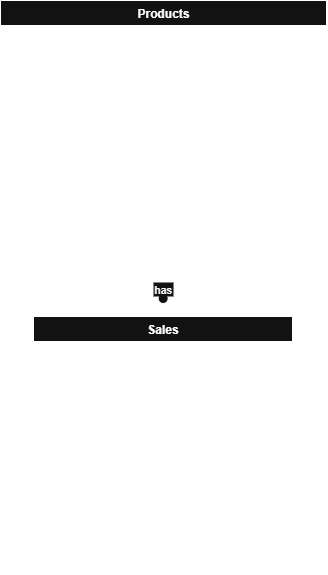

The diagram above was exported from draw.io. Its source (the exported page's mxGraphModel, read from the mxfile embedded in the PNG):
<mxGraphModel dx="1293" dy="675" grid="1" gridSize="10" guides="1" tooltips="1" connect="1" arrows="1" fold="1" page="1" pageScale="1" pageWidth="827" pageHeight="1169" math="0" shadow="0">
  <root>
    <mxCell id="0" />
    <mxCell id="1" parent="0" />
    <mxCell id="02IH06npxrkTg8v-JtOG-49" value="Products" style="shape=table;startSize=25;container=1;collapsible=0;childLayout=tableLayout;fixedRows=1;rowLines=1;fontStyle=1;align=center;resizeLast=1;" vertex="1" parent="1">
      <mxGeometry x="20" y="610" width="326" height="261" as="geometry" />
    </mxCell>
    <mxCell id="02IH06npxrkTg8v-JtOG-50" style="shape=tableRow;horizontal=0;startSize=0;swimlaneHead=0;swimlaneBody=0;fillColor=none;collapsible=0;dropTarget=0;points=[[0,0.5],[1,0.5]];portConstraint=eastwest;top=0;left=0;right=0;bottom=0;" vertex="1" parent="02IH06npxrkTg8v-JtOG-49">
      <mxGeometry y="25" width="326" height="47" as="geometry" />
    </mxCell>
    <mxCell id="02IH06npxrkTg8v-JtOG-51" value="INT" style="shape=partialRectangle;connectable=0;fillColor=none;top=0;left=0;bottom=0;right=0;align=left;spacingLeft=2;overflow=hidden;fontSize=11;" vertex="1" parent="02IH06npxrkTg8v-JtOG-50">
      <mxGeometry width="72" height="47" as="geometry">
        <mxRectangle width="72" height="47" as="alternateBounds" />
      </mxGeometry>
    </mxCell>
    <mxCell id="02IH06npxrkTg8v-JtOG-52" value="product_id" style="shape=partialRectangle;connectable=0;fillColor=none;top=0;left=0;bottom=0;right=0;align=left;spacingLeft=2;overflow=hidden;fontSize=11;" vertex="1" parent="02IH06npxrkTg8v-JtOG-50">
      <mxGeometry x="72" width="232" height="47" as="geometry">
        <mxRectangle width="232" height="47" as="alternateBounds" />
      </mxGeometry>
    </mxCell>
    <mxCell id="02IH06npxrkTg8v-JtOG-53" value="PK" style="shape=partialRectangle;connectable=0;fillColor=none;top=0;left=0;bottom=0;right=0;align=left;spacingLeft=2;overflow=hidden;fontSize=11;" vertex="1" parent="02IH06npxrkTg8v-JtOG-50">
      <mxGeometry x="304" width="22" height="47" as="geometry">
        <mxRectangle width="22" height="47" as="alternateBounds" />
      </mxGeometry>
    </mxCell>
    <mxCell id="02IH06npxrkTg8v-JtOG-54" style="shape=tableRow;horizontal=0;startSize=0;swimlaneHead=0;swimlaneBody=0;fillColor=none;collapsible=0;dropTarget=0;points=[[0,0.5],[1,0.5]];portConstraint=eastwest;top=0;left=0;right=0;bottom=0;" vertex="1" parent="02IH06npxrkTg8v-JtOG-49">
      <mxGeometry y="72" width="326" height="47" as="geometry" />
    </mxCell>
    <mxCell id="02IH06npxrkTg8v-JtOG-55" value="VARCHAR" style="shape=partialRectangle;connectable=0;fillColor=none;top=0;left=0;bottom=0;right=0;align=left;spacingLeft=2;overflow=hidden;fontSize=11;" vertex="1" parent="02IH06npxrkTg8v-JtOG-54">
      <mxGeometry width="72" height="47" as="geometry">
        <mxRectangle width="72" height="47" as="alternateBounds" />
      </mxGeometry>
    </mxCell>
    <mxCell id="02IH06npxrkTg8v-JtOG-56" value="name" style="shape=partialRectangle;connectable=0;fillColor=none;top=0;left=0;bottom=0;right=0;align=left;spacingLeft=2;overflow=hidden;fontSize=11;" vertex="1" parent="02IH06npxrkTg8v-JtOG-54">
      <mxGeometry x="72" width="232" height="47" as="geometry">
        <mxRectangle width="232" height="47" as="alternateBounds" />
      </mxGeometry>
    </mxCell>
    <mxCell id="02IH06npxrkTg8v-JtOG-57" value="" style="shape=partialRectangle;connectable=0;fillColor=none;top=0;left=0;bottom=0;right=0;align=left;spacingLeft=2;overflow=hidden;fontSize=11;" vertex="1" parent="02IH06npxrkTg8v-JtOG-54">
      <mxGeometry x="304" width="22" height="47" as="geometry">
        <mxRectangle width="22" height="47" as="alternateBounds" />
      </mxGeometry>
    </mxCell>
    <mxCell id="02IH06npxrkTg8v-JtOG-58" style="shape=tableRow;horizontal=0;startSize=0;swimlaneHead=0;swimlaneBody=0;fillColor=none;collapsible=0;dropTarget=0;points=[[0,0.5],[1,0.5]];portConstraint=eastwest;top=0;left=0;right=0;bottom=0;" vertex="1" parent="02IH06npxrkTg8v-JtOG-49">
      <mxGeometry y="119" width="326" height="47" as="geometry" />
    </mxCell>
    <mxCell id="02IH06npxrkTg8v-JtOG-59" value="DECIMAL" style="shape=partialRectangle;connectable=0;fillColor=none;top=0;left=0;bottom=0;right=0;align=left;spacingLeft=2;overflow=hidden;fontSize=11;" vertex="1" parent="02IH06npxrkTg8v-JtOG-58">
      <mxGeometry width="72" height="47" as="geometry">
        <mxRectangle width="72" height="47" as="alternateBounds" />
      </mxGeometry>
    </mxCell>
    <mxCell id="02IH06npxrkTg8v-JtOG-60" value="purchase_price" style="shape=partialRectangle;connectable=0;fillColor=none;top=0;left=0;bottom=0;right=0;align=left;spacingLeft=2;overflow=hidden;fontSize=11;" vertex="1" parent="02IH06npxrkTg8v-JtOG-58">
      <mxGeometry x="72" width="232" height="47" as="geometry">
        <mxRectangle width="232" height="47" as="alternateBounds" />
      </mxGeometry>
    </mxCell>
    <mxCell id="02IH06npxrkTg8v-JtOG-61" value="" style="shape=partialRectangle;connectable=0;fillColor=none;top=0;left=0;bottom=0;right=0;align=left;spacingLeft=2;overflow=hidden;fontSize=11;" vertex="1" parent="02IH06npxrkTg8v-JtOG-58">
      <mxGeometry x="304" width="22" height="47" as="geometry">
        <mxRectangle width="22" height="47" as="alternateBounds" />
      </mxGeometry>
    </mxCell>
    <mxCell id="02IH06npxrkTg8v-JtOG-62" style="shape=tableRow;horizontal=0;startSize=0;swimlaneHead=0;swimlaneBody=0;fillColor=none;collapsible=0;dropTarget=0;points=[[0,0.5],[1,0.5]];portConstraint=eastwest;top=0;left=0;right=0;bottom=0;" vertex="1" parent="02IH06npxrkTg8v-JtOG-49">
      <mxGeometry y="166" width="326" height="47" as="geometry" />
    </mxCell>
    <mxCell id="02IH06npxrkTg8v-JtOG-63" value="DATE" style="shape=partialRectangle;connectable=0;fillColor=none;top=0;left=0;bottom=0;right=0;align=left;spacingLeft=2;overflow=hidden;fontSize=11;" vertex="1" parent="02IH06npxrkTg8v-JtOG-62">
      <mxGeometry width="72" height="47" as="geometry">
        <mxRectangle width="72" height="47" as="alternateBounds" />
      </mxGeometry>
    </mxCell>
    <mxCell id="02IH06npxrkTg8v-JtOG-64" value="updated_at" style="shape=partialRectangle;connectable=0;fillColor=none;top=0;left=0;bottom=0;right=0;align=left;spacingLeft=2;overflow=hidden;fontSize=11;" vertex="1" parent="02IH06npxrkTg8v-JtOG-62">
      <mxGeometry x="72" width="232" height="47" as="geometry">
        <mxRectangle width="232" height="47" as="alternateBounds" />
      </mxGeometry>
    </mxCell>
    <mxCell id="02IH06npxrkTg8v-JtOG-65" value="" style="shape=partialRectangle;connectable=0;fillColor=none;top=0;left=0;bottom=0;right=0;align=left;spacingLeft=2;overflow=hidden;fontSize=11;" vertex="1" parent="02IH06npxrkTg8v-JtOG-62">
      <mxGeometry x="304" width="22" height="47" as="geometry">
        <mxRectangle width="22" height="47" as="alternateBounds" />
      </mxGeometry>
    </mxCell>
    <mxCell id="02IH06npxrkTg8v-JtOG-106" style="shape=tableRow;horizontal=0;startSize=0;swimlaneHead=0;swimlaneBody=0;fillColor=none;collapsible=0;dropTarget=0;points=[[0,0.5],[1,0.5]];portConstraint=eastwest;top=0;left=0;right=0;bottom=0;" vertex="1" parent="02IH06npxrkTg8v-JtOG-49">
      <mxGeometry y="213" width="326" height="47" as="geometry" />
    </mxCell>
    <mxCell id="02IH06npxrkTg8v-JtOG-107" value="INT" style="shape=partialRectangle;connectable=0;fillColor=none;top=0;left=0;bottom=0;right=0;align=left;spacingLeft=2;overflow=hidden;fontSize=11;" vertex="1" parent="02IH06npxrkTg8v-JtOG-106">
      <mxGeometry width="72" height="47" as="geometry">
        <mxRectangle width="72" height="47" as="alternateBounds" />
      </mxGeometry>
    </mxCell>
    <mxCell id="02IH06npxrkTg8v-JtOG-108" value="Quantity" style="shape=partialRectangle;connectable=0;fillColor=none;top=0;left=0;bottom=0;right=0;align=left;spacingLeft=2;overflow=hidden;fontSize=11;" vertex="1" parent="02IH06npxrkTg8v-JtOG-106">
      <mxGeometry x="72" width="232" height="47" as="geometry">
        <mxRectangle width="232" height="47" as="alternateBounds" />
      </mxGeometry>
    </mxCell>
    <mxCell id="02IH06npxrkTg8v-JtOG-109" style="shape=partialRectangle;connectable=0;fillColor=none;top=0;left=0;bottom=0;right=0;align=left;spacingLeft=2;overflow=hidden;fontSize=11;" vertex="1" parent="02IH06npxrkTg8v-JtOG-106">
      <mxGeometry x="304" width="22" height="47" as="geometry">
        <mxRectangle width="22" height="47" as="alternateBounds" />
      </mxGeometry>
    </mxCell>
    <mxCell id="02IH06npxrkTg8v-JtOG-66" value="Sales" style="shape=table;startSize=25;container=1;collapsible=0;childLayout=tableLayout;fixedRows=1;rowLines=1;fontStyle=1;align=center;resizeLast=1;" vertex="1" parent="1">
      <mxGeometry x="53" y="926" width="259" height="257" as="geometry" />
    </mxCell>
    <mxCell id="02IH06npxrkTg8v-JtOG-67" style="shape=tableRow;horizontal=0;startSize=0;swimlaneHead=0;swimlaneBody=0;fillColor=none;collapsible=0;dropTarget=0;points=[[0,0.5],[1,0.5]];portConstraint=eastwest;top=0;left=0;right=0;bottom=0;" vertex="1" parent="02IH06npxrkTg8v-JtOG-66">
      <mxGeometry y="25" width="259" height="46" as="geometry" />
    </mxCell>
    <mxCell id="02IH06npxrkTg8v-JtOG-68" value="INT" style="shape=partialRectangle;connectable=0;fillColor=none;top=0;left=0;bottom=0;right=0;align=left;spacingLeft=2;overflow=hidden;fontSize=11;" vertex="1" parent="02IH06npxrkTg8v-JtOG-67">
      <mxGeometry width="48" height="46" as="geometry">
        <mxRectangle width="48" height="46" as="alternateBounds" />
      </mxGeometry>
    </mxCell>
    <mxCell id="02IH06npxrkTg8v-JtOG-69" value="sale_id" style="shape=partialRectangle;connectable=0;fillColor=none;top=0;left=0;bottom=0;right=0;align=left;spacingLeft=2;overflow=hidden;fontSize=11;" vertex="1" parent="02IH06npxrkTg8v-JtOG-67">
      <mxGeometry x="48" width="189" height="46" as="geometry">
        <mxRectangle width="189" height="46" as="alternateBounds" />
      </mxGeometry>
    </mxCell>
    <mxCell id="02IH06npxrkTg8v-JtOG-70" value="PK" style="shape=partialRectangle;connectable=0;fillColor=none;top=0;left=0;bottom=0;right=0;align=left;spacingLeft=2;overflow=hidden;fontSize=11;" vertex="1" parent="02IH06npxrkTg8v-JtOG-67">
      <mxGeometry x="237" width="22" height="46" as="geometry">
        <mxRectangle width="22" height="46" as="alternateBounds" />
      </mxGeometry>
    </mxCell>
    <mxCell id="02IH06npxrkTg8v-JtOG-71" style="shape=tableRow;horizontal=0;startSize=0;swimlaneHead=0;swimlaneBody=0;fillColor=none;collapsible=0;dropTarget=0;points=[[0,0.5],[1,0.5]];portConstraint=eastwest;top=0;left=0;right=0;bottom=0;" vertex="1" parent="02IH06npxrkTg8v-JtOG-66">
      <mxGeometry y="71" width="259" height="46" as="geometry" />
    </mxCell>
    <mxCell id="02IH06npxrkTg8v-JtOG-72" value="INT" style="shape=partialRectangle;connectable=0;fillColor=none;top=0;left=0;bottom=0;right=0;align=left;spacingLeft=2;overflow=hidden;fontSize=11;" vertex="1" parent="02IH06npxrkTg8v-JtOG-71">
      <mxGeometry width="48" height="46" as="geometry">
        <mxRectangle width="48" height="46" as="alternateBounds" />
      </mxGeometry>
    </mxCell>
    <mxCell id="02IH06npxrkTg8v-JtOG-73" value="product_id" style="shape=partialRectangle;connectable=0;fillColor=none;top=0;left=0;bottom=0;right=0;align=left;spacingLeft=2;overflow=hidden;fontSize=11;" vertex="1" parent="02IH06npxrkTg8v-JtOG-71">
      <mxGeometry x="48" width="189" height="46" as="geometry">
        <mxRectangle width="189" height="46" as="alternateBounds" />
      </mxGeometry>
    </mxCell>
    <mxCell id="02IH06npxrkTg8v-JtOG-74" value="FK" style="shape=partialRectangle;connectable=0;fillColor=none;top=0;left=0;bottom=0;right=0;align=left;spacingLeft=2;overflow=hidden;fontSize=11;" vertex="1" parent="02IH06npxrkTg8v-JtOG-71">
      <mxGeometry x="237" width="22" height="46" as="geometry">
        <mxRectangle width="22" height="46" as="alternateBounds" />
      </mxGeometry>
    </mxCell>
    <mxCell id="02IH06npxrkTg8v-JtOG-75" style="shape=tableRow;horizontal=0;startSize=0;swimlaneHead=0;swimlaneBody=0;fillColor=none;collapsible=0;dropTarget=0;points=[[0,0.5],[1,0.5]];portConstraint=eastwest;top=0;left=0;right=0;bottom=0;" vertex="1" parent="02IH06npxrkTg8v-JtOG-66">
      <mxGeometry y="117" width="259" height="46" as="geometry" />
    </mxCell>
    <mxCell id="02IH06npxrkTg8v-JtOG-76" value="INT" style="shape=partialRectangle;connectable=0;fillColor=none;top=0;left=0;bottom=0;right=0;align=left;spacingLeft=2;overflow=hidden;fontSize=11;" vertex="1" parent="02IH06npxrkTg8v-JtOG-75">
      <mxGeometry width="48" height="46" as="geometry">
        <mxRectangle width="48" height="46" as="alternateBounds" />
      </mxGeometry>
    </mxCell>
    <mxCell id="02IH06npxrkTg8v-JtOG-77" value="quantity_sold" style="shape=partialRectangle;connectable=0;fillColor=none;top=0;left=0;bottom=0;right=0;align=left;spacingLeft=2;overflow=hidden;fontSize=11;" vertex="1" parent="02IH06npxrkTg8v-JtOG-75">
      <mxGeometry x="48" width="189" height="46" as="geometry">
        <mxRectangle width="189" height="46" as="alternateBounds" />
      </mxGeometry>
    </mxCell>
    <mxCell id="02IH06npxrkTg8v-JtOG-78" value="" style="shape=partialRectangle;connectable=0;fillColor=none;top=0;left=0;bottom=0;right=0;align=left;spacingLeft=2;overflow=hidden;fontSize=11;" vertex="1" parent="02IH06npxrkTg8v-JtOG-75">
      <mxGeometry x="237" width="22" height="46" as="geometry">
        <mxRectangle width="22" height="46" as="alternateBounds" />
      </mxGeometry>
    </mxCell>
    <mxCell id="02IH06npxrkTg8v-JtOG-79" style="shape=tableRow;horizontal=0;startSize=0;swimlaneHead=0;swimlaneBody=0;fillColor=none;collapsible=0;dropTarget=0;points=[[0,0.5],[1,0.5]];portConstraint=eastwest;top=0;left=0;right=0;bottom=0;" vertex="1" parent="02IH06npxrkTg8v-JtOG-66">
      <mxGeometry y="163" width="259" height="46" as="geometry" />
    </mxCell>
    <mxCell id="02IH06npxrkTg8v-JtOG-80" value="DECIMAL" style="shape=partialRectangle;connectable=0;fillColor=none;top=0;left=0;bottom=0;right=0;align=left;spacingLeft=2;overflow=hidden;fontSize=11;" vertex="1" parent="02IH06npxrkTg8v-JtOG-79">
      <mxGeometry width="48" height="46" as="geometry">
        <mxRectangle width="48" height="46" as="alternateBounds" />
      </mxGeometry>
    </mxCell>
    <mxCell id="02IH06npxrkTg8v-JtOG-81" value="sale_price" style="shape=partialRectangle;connectable=0;fillColor=none;top=0;left=0;bottom=0;right=0;align=left;spacingLeft=2;overflow=hidden;fontSize=11;" vertex="1" parent="02IH06npxrkTg8v-JtOG-79">
      <mxGeometry x="48" width="189" height="46" as="geometry">
        <mxRectangle width="189" height="46" as="alternateBounds" />
      </mxGeometry>
    </mxCell>
    <mxCell id="02IH06npxrkTg8v-JtOG-82" value="" style="shape=partialRectangle;connectable=0;fillColor=none;top=0;left=0;bottom=0;right=0;align=left;spacingLeft=2;overflow=hidden;fontSize=11;" vertex="1" parent="02IH06npxrkTg8v-JtOG-79">
      <mxGeometry x="237" width="22" height="46" as="geometry">
        <mxRectangle width="22" height="46" as="alternateBounds" />
      </mxGeometry>
    </mxCell>
    <mxCell id="02IH06npxrkTg8v-JtOG-83" style="shape=tableRow;horizontal=0;startSize=0;swimlaneHead=0;swimlaneBody=0;fillColor=none;collapsible=0;dropTarget=0;points=[[0,0.5],[1,0.5]];portConstraint=eastwest;top=0;left=0;right=0;bottom=0;" vertex="1" parent="02IH06npxrkTg8v-JtOG-66">
      <mxGeometry y="209" width="259" height="46" as="geometry" />
    </mxCell>
    <mxCell id="02IH06npxrkTg8v-JtOG-84" value="DATETIME" style="shape=partialRectangle;connectable=0;fillColor=none;top=0;left=0;bottom=0;right=0;align=left;spacingLeft=2;overflow=hidden;fontSize=11;" vertex="1" parent="02IH06npxrkTg8v-JtOG-83">
      <mxGeometry width="48" height="46" as="geometry">
        <mxRectangle width="48" height="46" as="alternateBounds" />
      </mxGeometry>
    </mxCell>
    <mxCell id="02IH06npxrkTg8v-JtOG-85" value="sale_date" style="shape=partialRectangle;connectable=0;fillColor=none;top=0;left=0;bottom=0;right=0;align=left;spacingLeft=2;overflow=hidden;fontSize=11;" vertex="1" parent="02IH06npxrkTg8v-JtOG-83">
      <mxGeometry x="48" width="189" height="46" as="geometry">
        <mxRectangle width="189" height="46" as="alternateBounds" />
      </mxGeometry>
    </mxCell>
    <mxCell id="02IH06npxrkTg8v-JtOG-86" value="" style="shape=partialRectangle;connectable=0;fillColor=none;top=0;left=0;bottom=0;right=0;align=left;spacingLeft=2;overflow=hidden;fontSize=11;" vertex="1" parent="02IH06npxrkTg8v-JtOG-83">
      <mxGeometry x="237" width="22" height="46" as="geometry">
        <mxRectangle width="22" height="46" as="alternateBounds" />
      </mxGeometry>
    </mxCell>
    <mxCell id="02IH06npxrkTg8v-JtOG-87" value="has" style="curved=1;startArrow=ERmandOne;startSize=10;;endArrow=ERzeroToMany;endSize=10;;exitX=0.5;exitY=1;entryX=0.5;entryY=0;rounded=0;" edge="1" parent="1" source="02IH06npxrkTg8v-JtOG-49" target="02IH06npxrkTg8v-JtOG-66">
      <mxGeometry relative="1" as="geometry">
        <Array as="points" />
      </mxGeometry>
    </mxCell>
  </root>
</mxGraphModel>